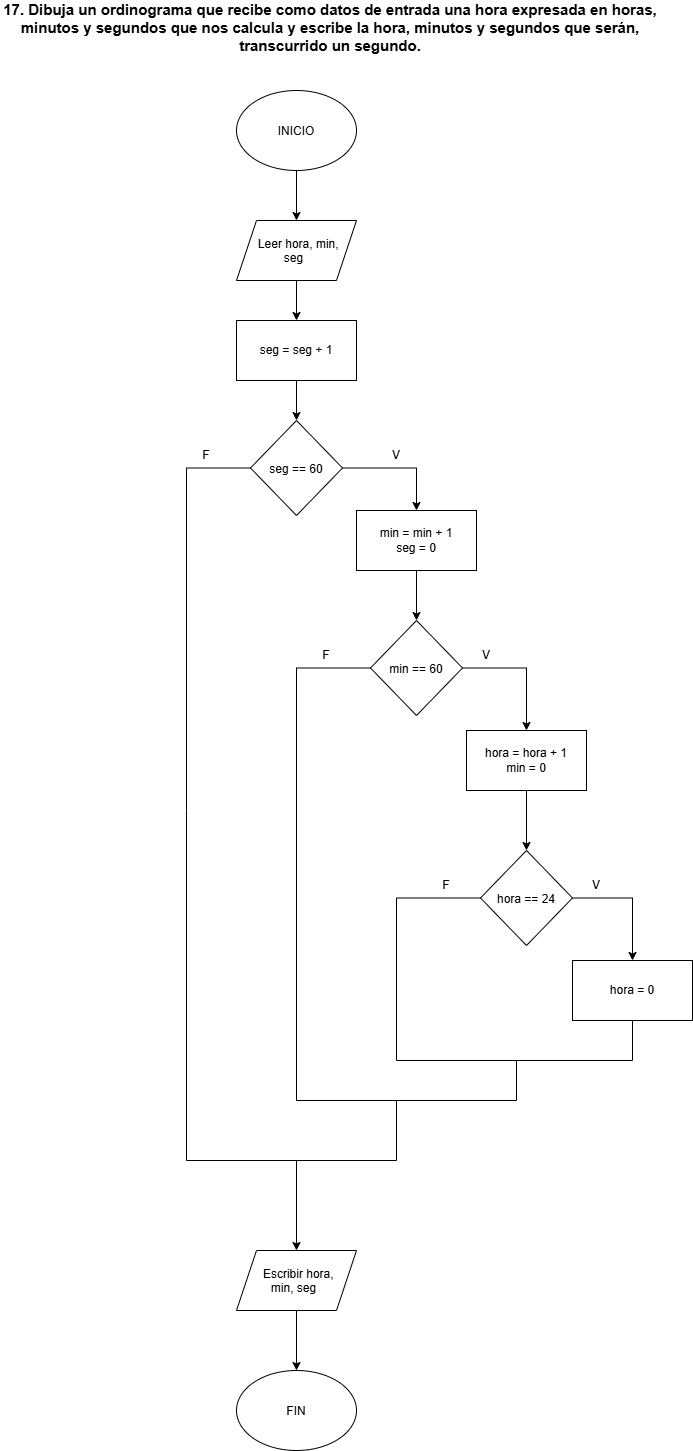

The diagram above was exported from draw.io. Its source (the exported page's mxGraphModel, read from the mxfile embedded in the PNG):
<mxGraphModel dx="1331" dy="1912" grid="1" gridSize="10" guides="1" tooltips="1" connect="1" arrows="1" fold="1" page="1" pageScale="1" pageWidth="827" pageHeight="1169" background="light-dark(#ffffff, #121212)" math="0" shadow="0">
  <root>
    <mxCell id="0" />
    <mxCell id="1" parent="0" />
    <mxCell id="-FcMhEvTAqpRSIuBm8iW-1" parent="1" style="text;html=1;whiteSpace=wrap;strokeColor=none;fillColor=none;align=center;verticalAlign=middle;rounded=0;" value="&lt;b&gt;&lt;font style=&quot;font-size: 15px;&quot;&gt;17. Dibuja un ordinograma que recibe como datos de entrada una hora expresada en horas,&lt;br&gt;minutos y segundos que nos calcula y escribe la hora, minutos y segundos que serán,&lt;br&gt;transcurrido un segundo.&lt;/font&gt;&lt;/b&gt;&lt;div&gt;&lt;br&gt;&lt;/div&gt;" vertex="1">
      <mxGeometry height="70" width="660" x="84" y="70" as="geometry" />
    </mxCell>
    <mxCell id="-FcMhEvTAqpRSIuBm8iW-9" edge="1" parent="1" source="-FcMhEvTAqpRSIuBm8iW-2" style="edgeStyle=orthogonalEdgeStyle;rounded=0;orthogonalLoop=1;jettySize=auto;html=1;" target="-FcMhEvTAqpRSIuBm8iW-3" value="">
      <mxGeometry relative="1" as="geometry" />
    </mxCell>
    <mxCell id="-FcMhEvTAqpRSIuBm8iW-2" parent="1" style="ellipse;whiteSpace=wrap;html=1;shapeInside=1;" value="INICIO" vertex="1">
      <mxGeometry height="80" width="120" x="320" y="160" as="geometry" />
    </mxCell>
    <mxCell id="-FcMhEvTAqpRSIuBm8iW-15" edge="1" parent="1" source="-FcMhEvTAqpRSIuBm8iW-3" style="edgeStyle=orthogonalEdgeStyle;rounded=0;orthogonalLoop=1;jettySize=auto;html=1;" target="-FcMhEvTAqpRSIuBm8iW-14" value="">
      <mxGeometry relative="1" as="geometry" />
    </mxCell>
    <mxCell id="-FcMhEvTAqpRSIuBm8iW-3" parent="1" style="shape=parallelogram;perimeter=parallelogramPerimeter;whiteSpace=wrap;html=1;shapeInside=1;fixedSize=1;" value="Leer hora, min, seg" vertex="1">
      <mxGeometry height="60" width="120" x="320" y="290" as="geometry" />
    </mxCell>
    <mxCell id="-FcMhEvTAqpRSIuBm8iW-11" edge="1" parent="1" source="-FcMhEvTAqpRSIuBm8iW-4" style="edgeStyle=orthogonalEdgeStyle;rounded=0;orthogonalLoop=1;jettySize=auto;html=1;entryX=0.5;entryY=0;entryDx=0;entryDy=0;" target="-FcMhEvTAqpRSIuBm8iW-6">
      <mxGeometry relative="1" as="geometry" />
    </mxCell>
    <mxCell id="-FcMhEvTAqpRSIuBm8iW-4" parent="1" style="rhombus;whiteSpace=wrap;html=1;shapeInside=1;" value="seg == 60" vertex="1">
      <mxGeometry height="95" width="92" x="334" y="490" as="geometry" />
    </mxCell>
    <mxCell id="-FcMhEvTAqpRSIuBm8iW-12" edge="1" parent="1" source="-FcMhEvTAqpRSIuBm8iW-6" style="edgeStyle=orthogonalEdgeStyle;rounded=0;orthogonalLoop=1;jettySize=auto;html=1;" target="-FcMhEvTAqpRSIuBm8iW-8" value="">
      <mxGeometry relative="1" as="geometry" />
    </mxCell>
    <mxCell id="-FcMhEvTAqpRSIuBm8iW-6" parent="1" style="rounded=0;whiteSpace=wrap;html=1;" value="min = min + 1&lt;br&gt;seg = 0" vertex="1">
      <mxGeometry height="60" width="120" x="440" y="580" as="geometry" />
    </mxCell>
    <mxCell id="-FcMhEvTAqpRSIuBm8iW-18" edge="1" parent="1" source="-FcMhEvTAqpRSIuBm8iW-8" style="edgeStyle=orthogonalEdgeStyle;rounded=0;orthogonalLoop=1;jettySize=auto;html=1;" target="-FcMhEvTAqpRSIuBm8iW-17">
      <mxGeometry relative="1" as="geometry" />
    </mxCell>
    <mxCell id="-FcMhEvTAqpRSIuBm8iW-8" parent="1" style="rhombus;whiteSpace=wrap;html=1;shapeInside=1;" value="min == 60" vertex="1">
      <mxGeometry height="95" width="92" x="454" y="690" as="geometry" />
    </mxCell>
    <mxCell id="-FcMhEvTAqpRSIuBm8iW-39" edge="1" parent="1" source="-FcMhEvTAqpRSIuBm8iW-13" style="edgeStyle=orthogonalEdgeStyle;rounded=0;orthogonalLoop=1;jettySize=auto;html=1;" target="-FcMhEvTAqpRSIuBm8iW-38" value="">
      <mxGeometry relative="1" as="geometry" />
    </mxCell>
    <mxCell id="-FcMhEvTAqpRSIuBm8iW-13" parent="1" style="shape=parallelogram;perimeter=parallelogramPerimeter;whiteSpace=wrap;html=1;shapeInside=1;fixedSize=1;" value="Escribir hora, min, seg" vertex="1">
      <mxGeometry height="60" width="120" x="320" y="1320" as="geometry" />
    </mxCell>
    <mxCell id="-FcMhEvTAqpRSIuBm8iW-16" edge="1" parent="1" source="-FcMhEvTAqpRSIuBm8iW-14" style="edgeStyle=orthogonalEdgeStyle;rounded=0;orthogonalLoop=1;jettySize=auto;html=1;" target="-FcMhEvTAqpRSIuBm8iW-4" value="">
      <mxGeometry relative="1" as="geometry" />
    </mxCell>
    <mxCell id="-FcMhEvTAqpRSIuBm8iW-14" parent="1" style="rounded=0;whiteSpace=wrap;html=1;" value="seg = seg + 1" vertex="1">
      <mxGeometry height="60" width="120" x="320" y="390" as="geometry" />
    </mxCell>
    <mxCell id="-FcMhEvTAqpRSIuBm8iW-24" edge="1" parent="1" source="-FcMhEvTAqpRSIuBm8iW-17" style="edgeStyle=orthogonalEdgeStyle;rounded=0;orthogonalLoop=1;jettySize=auto;html=1;" target="-FcMhEvTAqpRSIuBm8iW-23" value="">
      <mxGeometry relative="1" as="geometry" />
    </mxCell>
    <mxCell id="-FcMhEvTAqpRSIuBm8iW-17" parent="1" style="rounded=0;whiteSpace=wrap;html=1;" value="hora = hora + 1&lt;br&gt;min = 0" vertex="1">
      <mxGeometry height="60" width="120" x="550" y="800" as="geometry" />
    </mxCell>
    <mxCell id="-FcMhEvTAqpRSIuBm8iW-20" parent="1" style="text;html=1;whiteSpace=wrap;strokeColor=none;fillColor=none;align=center;verticalAlign=middle;rounded=0;" value="V" vertex="1">
      <mxGeometry height="30" width="60" x="450" y="510" as="geometry" />
    </mxCell>
    <mxCell id="-FcMhEvTAqpRSIuBm8iW-22" parent="1" style="text;html=1;whiteSpace=wrap;strokeColor=none;fillColor=none;align=center;verticalAlign=middle;rounded=0;" value="F" vertex="1">
      <mxGeometry height="30" width="60" x="260" y="510" as="geometry" />
    </mxCell>
    <mxCell id="-FcMhEvTAqpRSIuBm8iW-27" edge="1" parent="1" source="-FcMhEvTAqpRSIuBm8iW-23" style="edgeStyle=orthogonalEdgeStyle;rounded=0;orthogonalLoop=1;jettySize=auto;html=1;entryX=0.5;entryY=0;entryDx=0;entryDy=0;" target="-FcMhEvTAqpRSIuBm8iW-26">
      <mxGeometry relative="1" x="-0.3138" as="geometry">
        <Array as="points">
          <mxPoint x="716" y="967.5" />
        </Array>
      </mxGeometry>
    </mxCell>
    <mxCell id="-FcMhEvTAqpRSIuBm8iW-23" parent="1" style="rhombus;whiteSpace=wrap;html=1;shapeInside=1;" value="hora == 24" vertex="1">
      <mxGeometry height="95" width="92" x="564" y="920" as="geometry" />
    </mxCell>
    <mxCell id="-FcMhEvTAqpRSIuBm8iW-25" parent="1" style="text;html=1;whiteSpace=wrap;strokeColor=none;fillColor=none;align=center;verticalAlign=middle;rounded=0;" value="V" vertex="1">
      <mxGeometry height="30" width="60" x="540" y="710" as="geometry" />
    </mxCell>
    <mxCell id="-FcMhEvTAqpRSIuBm8iW-26" parent="1" style="rounded=0;whiteSpace=wrap;html=1;" value="hora = 0" vertex="1">
      <mxGeometry height="60" width="120" x="656" y="1030" as="geometry" />
    </mxCell>
    <mxCell id="-FcMhEvTAqpRSIuBm8iW-28" parent="1" style="text;html=1;whiteSpace=wrap;strokeColor=none;fillColor=none;align=center;verticalAlign=middle;rounded=0;" value="V" vertex="1">
      <mxGeometry height="30" width="60" x="650" y="940" as="geometry" />
    </mxCell>
    <mxCell id="-FcMhEvTAqpRSIuBm8iW-31" edge="1" parent="1" source="-FcMhEvTAqpRSIuBm8iW-26" style="endArrow=none;html=1;rounded=0;entryX=0;entryY=0.5;entryDx=0;entryDy=0;exitX=0.5;exitY=1;exitDx=0;exitDy=0;" target="-FcMhEvTAqpRSIuBm8iW-23" value="">
      <mxGeometry height="50" relative="1" width="50" x="-0.1234" as="geometry">
        <Array as="points">
          <mxPoint x="716" y="1130" />
          <mxPoint x="480" y="1130" />
          <mxPoint x="480" y="967.5" />
        </Array>
        <mxPoint x="490" y="950" as="sourcePoint" />
        <mxPoint x="540" y="900" as="targetPoint" />
      </mxGeometry>
    </mxCell>
    <mxCell id="-FcMhEvTAqpRSIuBm8iW-32" edge="1" parent="1" style="endArrow=none;html=1;rounded=0;entryX=0;entryY=0.5;entryDx=0;entryDy=0;" target="-FcMhEvTAqpRSIuBm8iW-8" value="">
      <mxGeometry height="50" relative="1" width="50" x="-0.0388" as="geometry">
        <Array as="points">
          <mxPoint x="600" y="1170" />
          <mxPoint x="380" y="1170" />
          <mxPoint x="380" y="737.5" />
        </Array>
        <mxPoint x="600" y="1130" as="sourcePoint" />
        <mxPoint x="560" y="870" as="targetPoint" />
      </mxGeometry>
    </mxCell>
    <mxCell id="-FcMhEvTAqpRSIuBm8iW-33" edge="1" parent="1" style="endArrow=none;html=1;rounded=0;entryX=0;entryY=0.5;entryDx=0;entryDy=0;" target="-FcMhEvTAqpRSIuBm8iW-4" value="">
      <mxGeometry height="50" relative="1" width="50" x="-0.0063" as="geometry">
        <Array as="points">
          <mxPoint x="480" y="1230" />
          <mxPoint x="380" y="1230" />
          <mxPoint x="270" y="1230" />
          <mxPoint x="270" y="880" />
          <mxPoint x="270" y="537.5" />
        </Array>
        <mxPoint x="480" y="1170" as="sourcePoint" />
        <mxPoint x="360" y="680" as="targetPoint" />
      </mxGeometry>
    </mxCell>
    <mxCell id="-FcMhEvTAqpRSIuBm8iW-34" parent="1" style="text;html=1;whiteSpace=wrap;strokeColor=none;fillColor=none;align=center;verticalAlign=middle;rounded=0;" value="F" vertex="1">
      <mxGeometry height="30" width="60" x="380" y="710" as="geometry" />
    </mxCell>
    <mxCell id="-FcMhEvTAqpRSIuBm8iW-36" parent="1" style="text;html=1;whiteSpace=wrap;strokeColor=none;fillColor=none;align=center;verticalAlign=middle;rounded=0;" value="F" vertex="1">
      <mxGeometry height="30" width="60" x="500" y="940" as="geometry" />
    </mxCell>
    <mxCell id="-FcMhEvTAqpRSIuBm8iW-37" edge="1" parent="1" style="endArrow=classic;html=1;rounded=0;entryX=0.5;entryY=0;entryDx=0;entryDy=0;" target="-FcMhEvTAqpRSIuBm8iW-13" value="">
      <mxGeometry height="50" relative="1" width="50" as="geometry">
        <mxPoint x="380" y="1230" as="sourcePoint" />
        <mxPoint x="360" y="680" as="targetPoint" />
      </mxGeometry>
    </mxCell>
    <mxCell id="-FcMhEvTAqpRSIuBm8iW-38" parent="1" style="ellipse;whiteSpace=wrap;html=1;shapeInside=1;" value="FIN" vertex="1">
      <mxGeometry height="80" width="120" x="320" y="1440" as="geometry" />
    </mxCell>
  </root>
</mxGraphModel>